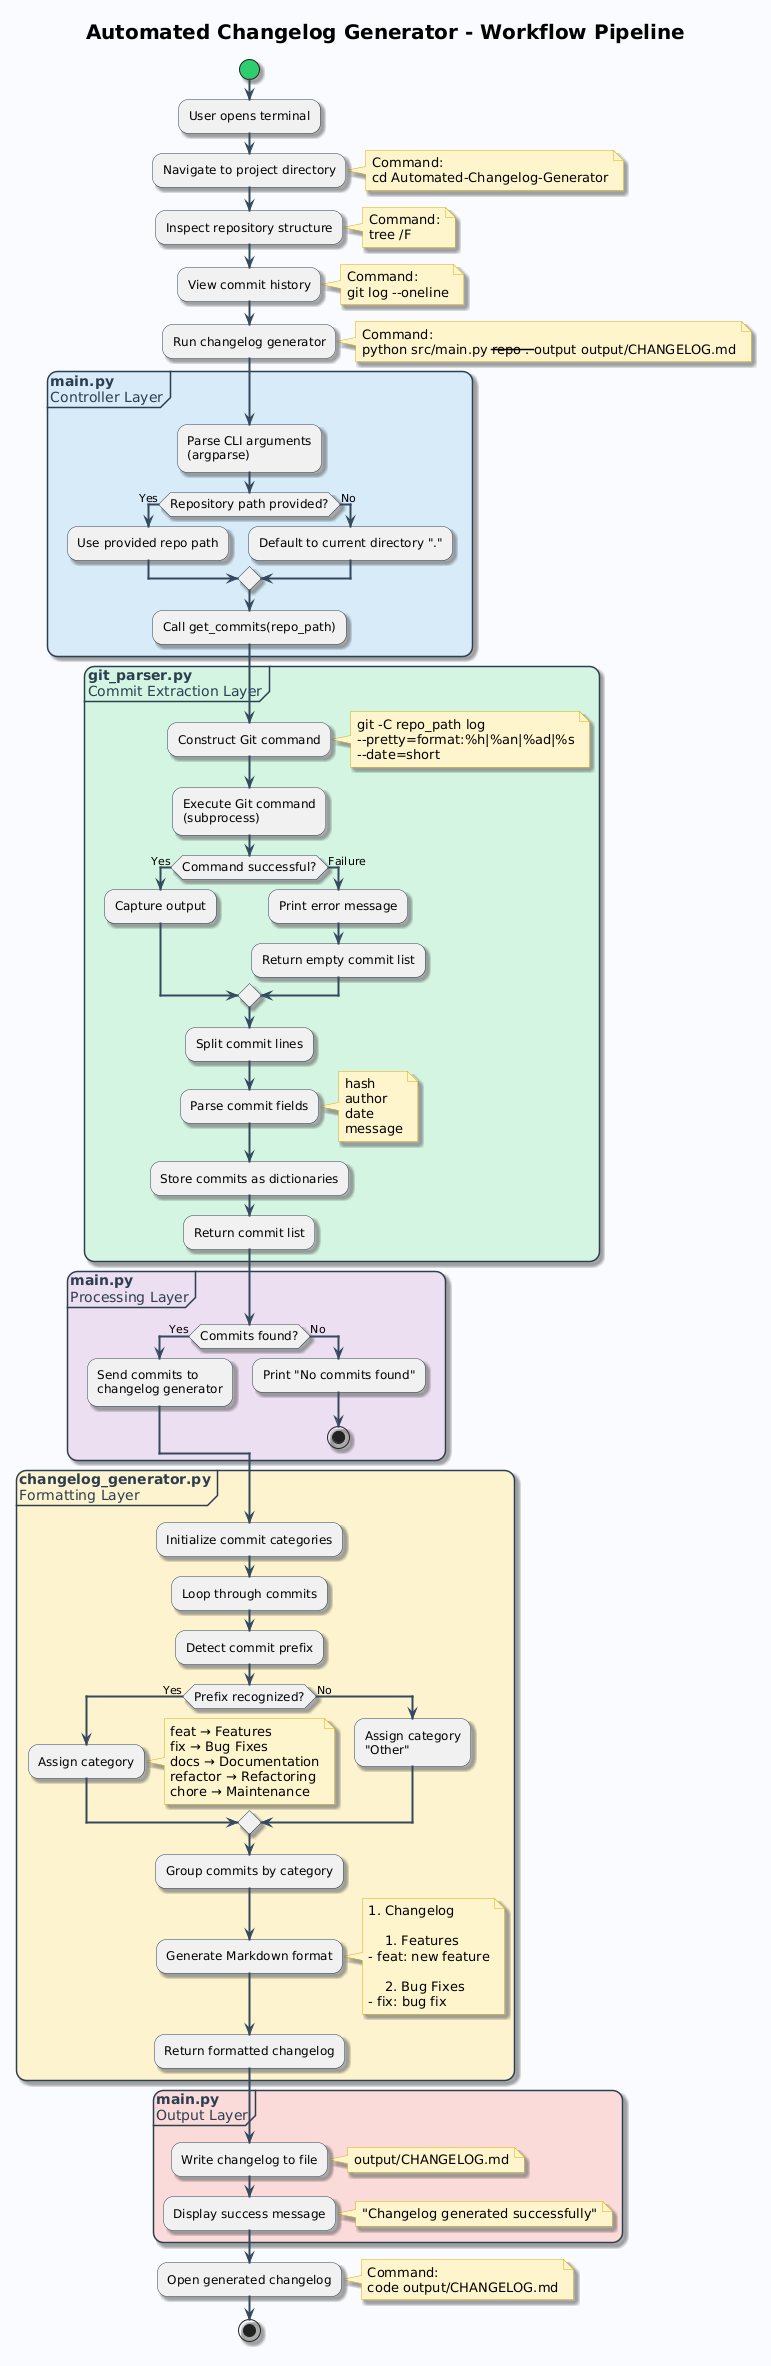

The diagram above was rendered by PlantUML. Its source (embedded in the PNG):
@startuml
title <size:20><b>Automated Changelog Generator - Workflow Pipeline</b></size>

' -----------------------------
' Styling
' -----------------------------
skinparam backgroundColor #F9FBFF
skinparam shadowing true
skinparam roundcorner 20
skinparam ArrowColor #34495E
skinparam ArrowThickness 2

skinparam activity {
  StartColor #2ECC71
  EndColor #E74C3C
  BorderColor #2C3E50
  FontSize 12
}

skinparam note {
  BackgroundColor #FFF5CC
  BorderColor #D4AC0D
}

skinparam partition {
  BorderColor #2C3E50
  FontColor #2C3E50
}

start

:User opens terminal;

:Navigate to project directory;
note right
Command:
cd Automated-Changelog-Generator
end note

:Inspect repository structure;
note right
Command:
tree /F
end note

:View commit history;
note right
Command:
git log --oneline
end note

:Run changelog generator;
note right
Command:
python src/main.py --repo . --output output/CHANGELOG.md
end note

partition "<b>main.py</b>\nController Layer" #D6EAF8 {

    :Parse CLI arguments\n(argparse);

    if (Repository path provided?) then (Yes)
        :Use provided repo path;
    else (No)
        :Default to current directory ".";
    endif

    :Call get_commits(repo_path);
}

partition "<b>git_parser.py</b>\nCommit Extraction Layer" #D5F5E3 {

    :Construct Git command;

    note right
    git -C repo_path log
    --pretty=format:%h|%an|%ad|%s
    --date=short
    end note

    :Execute Git command\n(subprocess);

    if (Command successful?) then (Yes)
        :Capture output;
    else (Failure)
        :Print error message;
        :Return empty commit list;
    endif

    :Split commit lines;

    :Parse commit fields;

    note right
    hash
    author
    date
    message
    end note

    :Store commits as dictionaries;

    :Return commit list;
}

partition "<b>main.py</b>\nProcessing Layer" #EBDEF0 {

    if (Commits found?) then (Yes)
        :Send commits to\nchangelog generator;
    else (No)
        :Print "No commits found";
        stop
    endif
}

partition "<b>changelog_generator.py</b>\nFormatting Layer" #FCF3CF {

    :Initialize commit categories;

    :Loop through commits;

    :Detect commit prefix;

    if (Prefix recognized?) then (Yes)
        :Assign category;

        note right
        feat → Features
        fix → Bug Fixes
        docs → Documentation
        refactor → Refactoring
        chore → Maintenance
        end note

    else (No)
        :Assign category\n"Other";
    endif

    :Group commits by category;

    :Generate Markdown format;

    note right
    # Changelog

    ## Features
    - feat: new feature

    ## Bug Fixes
    - fix: bug fix
    end note

    :Return formatted changelog;
}

partition "<b>main.py</b>\nOutput Layer" #FADBD8 {

    :Write changelog to file;

    note right
    output/CHANGELOG.md
    end note

    :Display success message;

    note right
    "Changelog generated successfully"
    end note
}

:Open generated changelog;

note right
Command:
code output/CHANGELOG.md
end note

stop
@enduml